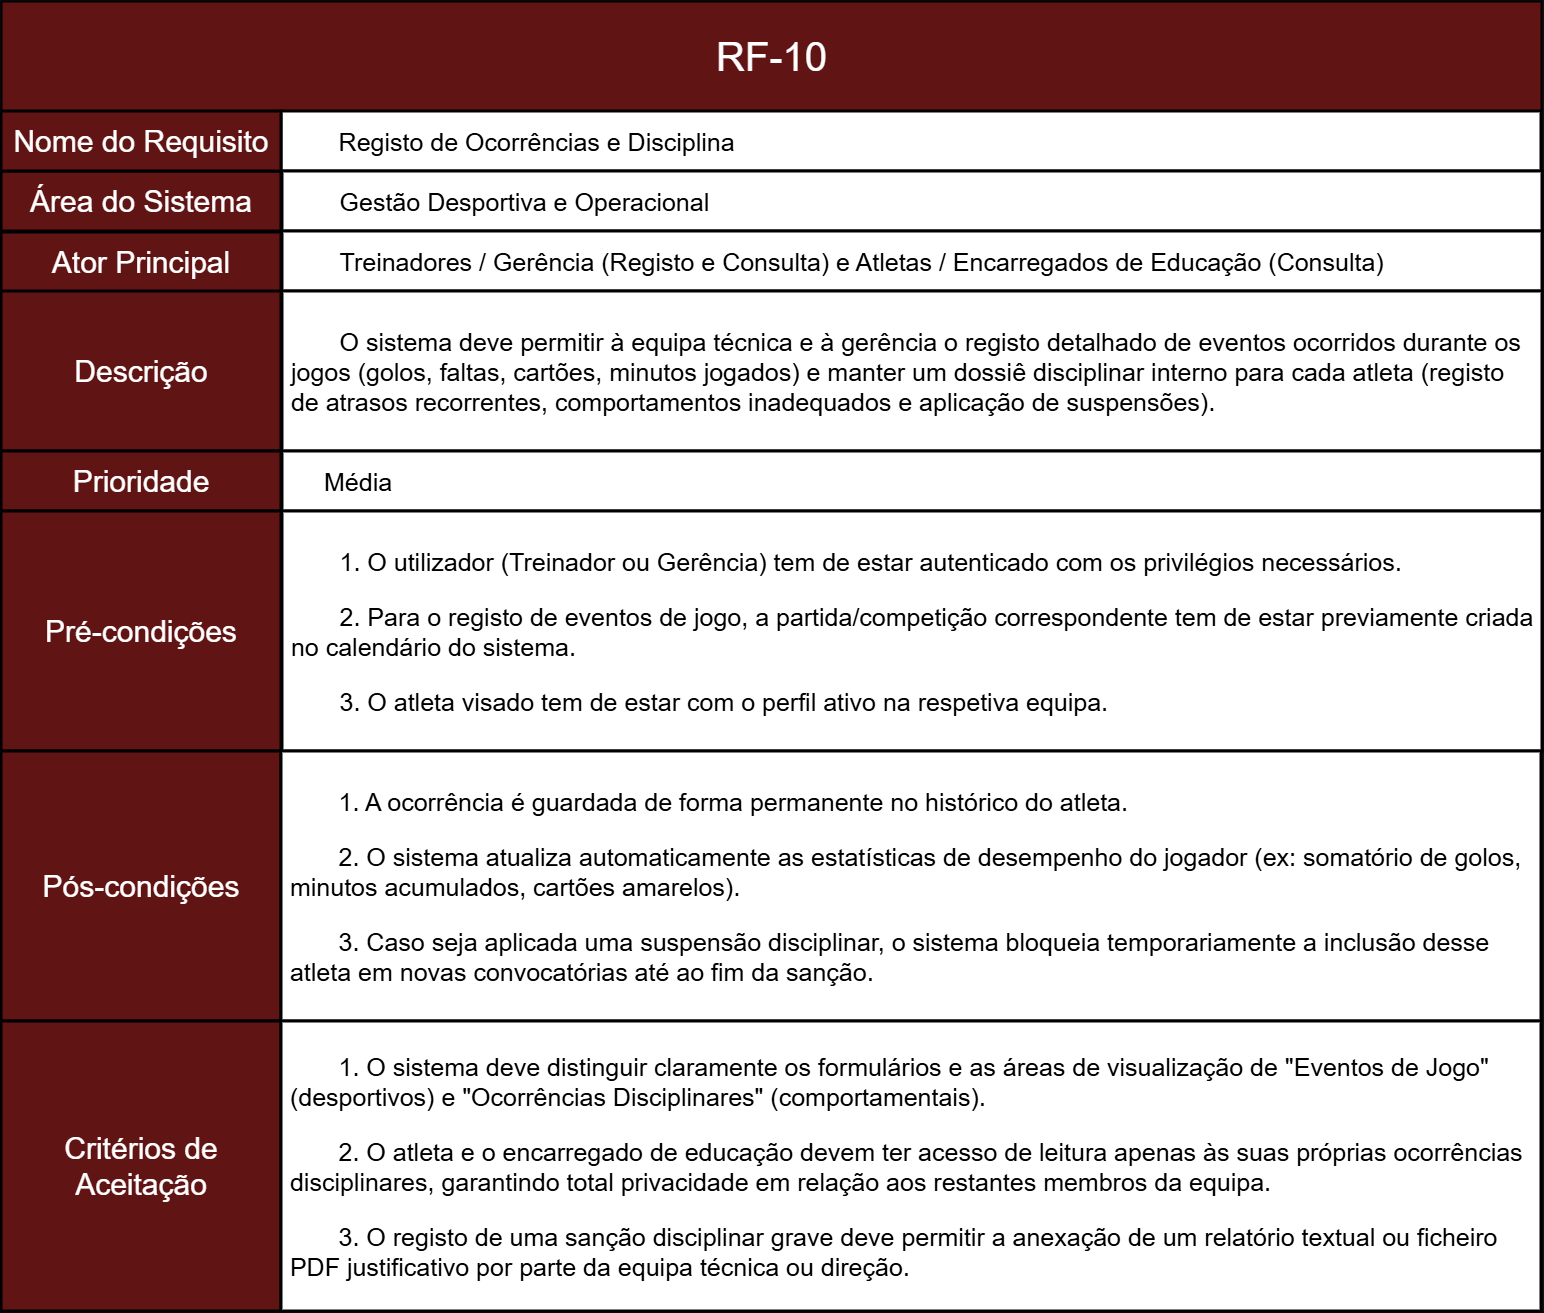

The diagram above was exported from draw.io. Its source (the exported page's mxGraphModel, read from the mxfile embedded in the PNG):
<mxGraphModel dx="3010" dy="2967" grid="1" gridSize="10" guides="1" tooltips="1" connect="1" arrows="1" fold="1" page="1" pageScale="1" pageWidth="827" pageHeight="1169" math="0" shadow="0">
  <root>
    <mxCell id="0" />
    <mxCell id="1" parent="0" />
    <mxCell id="okcL4a1NCTCaSgbpKRQO-2" parent="1" style="rounded=0;whiteSpace=wrap;html=1;fillColor=light-dark(#A20025,#601414);strokeColor=light-dark(#000000,#000000);movable=1;resizable=1;rotatable=1;deletable=1;editable=1;locked=0;connectable=1;strokeWidth=3;align=center;fontColor=default;fontSize=30;" value="Área do Sistema" vertex="1">
      <mxGeometry height="60" width="280" x="210" y="-460" as="geometry" />
    </mxCell>
    <mxCell id="okcL4a1NCTCaSgbpKRQO-4" parent="1" style="rounded=0;whiteSpace=wrap;html=1;fillColor=light-dark(#A20025,#601414);strokeColor=light-dark(#000000,#000000);movable=1;resizable=1;rotatable=1;deletable=1;editable=1;locked=0;connectable=1;strokeWidth=2;" value="" vertex="1">
      <mxGeometry height="110" width="1540" x="210" y="-630" as="geometry" />
    </mxCell>
    <mxCell id="okcL4a1NCTCaSgbpKRQO-5" parent="1" style="text;html=1;whiteSpace=wrap;strokeColor=none;fillColor=none;align=center;verticalAlign=middle;rounded=0;fontSize=40;" value="&lt;span data-path-to-node=&quot;1,1,0,0&quot;&gt;&lt;b data-path-to-node=&quot;1,1,0,0&quot; data-index-in-node=&quot;0&quot;&gt;&lt;/b&gt;&lt;/span&gt;&lt;span data-path-to-node=&quot;1,1,1,0&quot;&gt;RF-10&lt;/span&gt;" vertex="1">
      <mxGeometry height="60" width="385" x="787.5" y="-605" as="geometry" />
    </mxCell>
    <mxCell id="okcL4a1NCTCaSgbpKRQO-6" parent="1" style="rounded=0;whiteSpace=wrap;html=1;fillColor=light-dark(#A20025,#FFFFFF);strokeColor=light-dark(#000000,#000000);strokeWidth=3;fontColor=light-dark(#000000,#000000);align=left;verticalAlign=middle;fontSize=25;" value="&lt;span style=&quot;background-color: transparent;&quot;&gt;&lt;span style=&quot;white-space: pre;&quot;&gt;&#09;&lt;/span&gt;&lt;/span&gt;&lt;span data-path-to-node=&quot;1,3,0,0&quot;&gt;&lt;b data-path-to-node=&quot;1,3,0,0&quot; data-index-in-node=&quot;0&quot;&gt;&lt;/b&gt;&lt;/span&gt;&lt;span data-path-to-node=&quot;1,3,1,0&quot;&gt;Registo de Ocorrências e Disciplina&lt;/span&gt;" vertex="1">
      <mxGeometry height="60" width="1260" x="490" y="-520" as="geometry" />
    </mxCell>
    <mxCell id="ZR-NAflUI1GGsINpZlQH-21" parent="1" style="rounded=0;whiteSpace=wrap;html=1;fillColor=light-dark(#A20025,#FFFFFF);strokeColor=light-dark(#000000,#000000);strokeWidth=3;fontColor=light-dark(#000000,#000000);align=left;verticalAlign=middle;fontSize=25;" value="&lt;span data-path-to-node=&quot;2,2,1,0&quot;&gt;&lt;span style=&quot;white-space: pre;&quot;&gt;&#09;&lt;/span&gt;&lt;/span&gt;&lt;span data-path-to-node=&quot;1,2,0,0&quot;&gt;&lt;b data-path-to-node=&quot;1,2,0,0&quot; data-index-in-node=&quot;0&quot;&gt;&lt;/b&gt;&lt;/span&gt;&lt;span data-path-to-node=&quot;1,2,1,0&quot;&gt;Gestão Desportiva e Operacional&lt;/span&gt;" vertex="1">
      <mxGeometry height="60" width="1260" x="491" y="-460" as="geometry" />
    </mxCell>
    <mxCell id="ZR-NAflUI1GGsINpZlQH-23" parent="1" style="rounded=0;whiteSpace=wrap;html=1;fillColor=light-dark(#A20025,#FFFFFF);strokeColor=light-dark(#000000,#000000);strokeWidth=3;fontColor=light-dark(#000000,#000000);align=left;verticalAlign=middle;fontSize=25;" value="&lt;span data-path-to-node=&quot;1,4,0,0&quot;&gt;&lt;b data-path-to-node=&quot;1,4,0,0&quot; data-index-in-node=&quot;0&quot;&gt;&lt;/b&gt;&lt;/span&gt;&lt;span data-path-to-node=&quot;1,4,1,0&quot;&gt;&lt;span style=&quot;white-space: pre;&quot;&gt;&#09;&lt;/span&gt;&lt;/span&gt;&lt;span data-path-to-node=&quot;1,4,0,0&quot;&gt;&lt;b data-path-to-node=&quot;1,4,0,0&quot; data-index-in-node=&quot;0&quot;&gt;&lt;/b&gt;&lt;/span&gt;&lt;span data-path-to-node=&quot;1,4,1,0&quot;&gt;Treinadores / Gerência (Registo e Consulta) e Atletas / Encarregados de Educação (Consulta)&lt;/span&gt;" vertex="1">
      <mxGeometry height="60" width="1260" x="491" y="-400" as="geometry" />
    </mxCell>
    <mxCell id="ZR-NAflUI1GGsINpZlQH-24" parent="1" style="rounded=0;whiteSpace=wrap;html=1;fillColor=light-dark(#A20025,#FFFFFF);strokeColor=light-dark(#000000,#000000);strokeWidth=3;fontColor=light-dark(#000000,#000000);align=left;verticalAlign=middle;fontSize=25;" value="&lt;span data-path-to-node=&quot;1,5,0,0&quot;&gt;&lt;b data-path-to-node=&quot;1,5,0,0&quot; data-index-in-node=&quot;0&quot;&gt;&lt;/b&gt;&lt;/span&gt;&lt;p data-path-to-node=&quot;1,5,1,0&quot;&gt;&lt;span data-path-to-node=&quot;1,5,0,0&quot;&gt;&lt;b data-path-to-node=&quot;1,5,0,0&quot; data-index-in-node=&quot;0&quot;&gt;&lt;/b&gt;&lt;/span&gt;&lt;span data-path-to-node=&quot;1,5,1,0&quot;&gt;&lt;span style=&quot;white-space: pre;&quot;&gt;&#09;&lt;/span&gt;O sistema deve permitir à equipa técnica e à gerência o registo detalhado de eventos ocorridos durante os&amp;nbsp; &amp;nbsp;jogos (golos, faltas, cartões, minutos jogados) e manter um dossiê disciplinar interno para cada atleta (registo&amp;nbsp; &amp;nbsp;de atrasos recorrentes, comportamentos inadequados e aplicação de suspensões).&lt;/span&gt;&lt;/p&gt;" vertex="1">
      <mxGeometry height="160" width="1260" x="491" y="-340" as="geometry" />
    </mxCell>
    <mxCell id="ZR-NAflUI1GGsINpZlQH-25" parent="1" style="rounded=0;whiteSpace=wrap;html=1;fillColor=light-dark(#A20025,#601414);strokeColor=light-dark(#000000,#000000);movable=1;resizable=1;rotatable=1;deletable=1;editable=1;locked=0;connectable=1;strokeWidth=3;align=center;fontColor=default;fontSize=30;" value="Nome do Requisito" vertex="1">
      <mxGeometry height="60" width="280" x="210" y="-520" as="geometry" />
    </mxCell>
    <mxCell id="ZR-NAflUI1GGsINpZlQH-26" parent="1" style="rounded=0;whiteSpace=wrap;html=1;fillColor=light-dark(#A20025,#601414);strokeColor=light-dark(#000000,#000000);movable=1;resizable=1;rotatable=1;deletable=1;editable=1;locked=0;connectable=1;strokeWidth=3;align=center;fontColor=default;fontSize=30;" value="Ator Principal" vertex="1">
      <mxGeometry height="60" width="280" x="210" y="-399" as="geometry" />
    </mxCell>
    <mxCell id="ZR-NAflUI1GGsINpZlQH-27" parent="1" style="rounded=0;whiteSpace=wrap;html=1;fillColor=light-dark(#A20025,#601414);strokeColor=light-dark(#000000,#000000);movable=1;resizable=1;rotatable=1;deletable=1;editable=1;locked=0;connectable=1;strokeWidth=3;align=center;fontColor=default;fontSize=30;" value="Descrição" vertex="1">
      <mxGeometry height="160" width="280" x="210" y="-340" as="geometry" />
    </mxCell>
    <mxCell id="AP5SMJJWcSOyXMh5wRz--2" edge="1" parent="1" source="ZR-NAflUI1GGsINpZlQH-28" style="edgeStyle=orthogonalEdgeStyle;rounded=0;orthogonalLoop=1;jettySize=auto;html=1;" target="ZR-NAflUI1GGsINpZlQH-33" value="">
      <mxGeometry relative="1" as="geometry" />
    </mxCell>
    <mxCell id="ZR-NAflUI1GGsINpZlQH-28" parent="1" style="rounded=0;whiteSpace=wrap;html=1;fillColor=light-dark(#A20025,#601414);strokeColor=light-dark(#000000,#000000);movable=1;resizable=1;rotatable=1;deletable=1;editable=1;locked=0;connectable=1;strokeWidth=3;align=center;fontColor=default;fontSize=30;" value="Prioridade" vertex="1">
      <mxGeometry height="60" width="280" x="210" y="-180" as="geometry" />
    </mxCell>
    <mxCell id="ZR-NAflUI1GGsINpZlQH-29" parent="1" style="rounded=0;whiteSpace=wrap;html=1;fillColor=light-dark(#A20025,#601414);strokeColor=light-dark(#000000,#000000);movable=1;resizable=1;rotatable=1;deletable=1;editable=1;locked=0;connectable=1;strokeWidth=3;align=center;fontColor=default;fontSize=30;" value="Pré-condições" vertex="1">
      <mxGeometry height="240" width="280" x="210" y="-120" as="geometry" />
    </mxCell>
    <mxCell id="ZR-NAflUI1GGsINpZlQH-30" parent="1" style="rounded=0;whiteSpace=wrap;html=1;fillColor=light-dark(#A20025,#601414);strokeColor=light-dark(#000000,#000000);movable=1;resizable=1;rotatable=1;deletable=1;editable=1;locked=0;connectable=1;strokeWidth=3;align=center;fontColor=default;fontSize=30;" value="Pós-condições" vertex="1">
      <mxGeometry height="270" width="280" x="210" y="120" as="geometry" />
    </mxCell>
    <mxCell id="ZR-NAflUI1GGsINpZlQH-31" parent="1" style="rounded=0;whiteSpace=wrap;html=1;fillColor=light-dark(#A20025,#601414);strokeColor=light-dark(#000000,#000000);movable=1;resizable=1;rotatable=1;deletable=1;editable=1;locked=0;connectable=1;strokeWidth=3;align=center;fontColor=default;fontSize=30;" value="Critérios de Aceitação" vertex="1">
      <mxGeometry height="290" width="280" x="210" y="390" as="geometry" />
    </mxCell>
    <mxCell id="ZR-NAflUI1GGsINpZlQH-32" parent="1" style="rounded=0;whiteSpace=wrap;html=1;fillColor=light-dark(#A20025,#FFFFFF);strokeColor=light-dark(#000000,#000000);strokeWidth=3;fontColor=light-dark(#000000,#000000);align=left;verticalAlign=middle;fontSize=25;" value="&lt;blockquote style=&quot;margin: 0 0 0 40px; border: none; padding: 0px;&quot;&gt;&lt;span data-path-to-node=&quot;1,6,0,0&quot;&gt;&lt;b data-path-to-node=&quot;1,6,0,0&quot; data-index-in-node=&quot;0&quot;&gt;&lt;/b&gt;&lt;/span&gt;&lt;span data-path-to-node=&quot;1,6,1,0&quot;&gt;Média&lt;/span&gt;&lt;/blockquote&gt;" vertex="1">
      <mxGeometry height="60" width="1260" x="491" y="-180" as="geometry" />
    </mxCell>
    <mxCell id="ZR-NAflUI1GGsINpZlQH-33" parent="1" style="rounded=0;whiteSpace=wrap;html=1;fillColor=light-dark(#A20025,#FFFFFF);strokeColor=light-dark(#000000,#000000);strokeWidth=3;fontColor=light-dark(#000000,#000000);align=left;verticalAlign=middle;fontSize=25;" value="&lt;p data-path-to-node=&quot;1,7,1,0&quot;&gt;&lt;span style=&quot;white-space: pre;&quot;&gt;&#09;&lt;/span&gt;1. O utilizador (Treinador ou Gerência) tem de estar autenticado com os privilégios necessários.&lt;/p&gt;&lt;p data-path-to-node=&quot;1,7,1,2&quot;&gt;&lt;span style=&quot;white-space: pre;&quot;&gt;&#09;&lt;/span&gt;2. Para o registo de eventos de jogo, a partida/competição correspondente tem de estar previamente criada&amp;nbsp; &amp;nbsp;no calendário do sistema.&lt;/p&gt;&lt;p data-path-to-node=&quot;1,7,1,4&quot;&gt;&lt;span style=&quot;white-space: pre;&quot;&gt;&#09;&lt;/span&gt;3. O atleta visado tem de estar com o perfil ativo na respetiva equipa.&lt;/p&gt;" vertex="1">
      <mxGeometry height="240" width="1260" x="491" y="-120" as="geometry" />
    </mxCell>
    <mxCell id="ZR-NAflUI1GGsINpZlQH-34" parent="1" style="rounded=0;whiteSpace=wrap;html=1;fillColor=light-dark(#A20025,#FFFFFF);strokeColor=light-dark(#000000,#000000);strokeWidth=3;fontColor=light-dark(#000000,#000000);align=left;verticalAlign=middle;fontSize=25;" value="&lt;div&gt;&lt;span data-path-to-node=&quot;1,8,0,0&quot;&gt;&lt;b data-path-to-node=&quot;1,8,0,0&quot; data-index-in-node=&quot;0&quot;&gt;&lt;/b&gt;&lt;/span&gt;&lt;p data-path-to-node=&quot;1,8,1,0&quot;&gt;&lt;span style=&quot;white-space: pre;&quot;&gt;&#09;&lt;/span&gt;1. A ocorrência é guardada de forma permanente no histórico do atleta.&lt;/p&gt;&lt;p data-path-to-node=&quot;1,8,1,2&quot;&gt;&lt;span style=&quot;white-space: pre;&quot;&gt;&#09;&lt;/span&gt;2. O sistema atualiza automaticamente as estatísticas de desempenho do jogador (ex: somatório de golos,&amp;nbsp; &amp;nbsp;minutos acumulados, cartões amarelos).&lt;/p&gt;&lt;p data-path-to-node=&quot;1,8,1,4&quot;&gt;&lt;span style=&quot;white-space: pre;&quot;&gt;&#09;&lt;/span&gt;3. Caso seja aplicada uma suspensão disciplinar, o sistema bloqueia temporariamente a inclusão desse&amp;nbsp; &amp;nbsp;atleta em novas convocatórias até ao fim da sanção.&lt;/p&gt;&lt;/div&gt;" vertex="1">
      <mxGeometry height="270" width="1260" x="490" y="120" as="geometry" />
    </mxCell>
    <mxCell id="ZR-NAflUI1GGsINpZlQH-35" parent="1" style="rounded=0;whiteSpace=wrap;html=1;fillColor=light-dark(#A20025,#FFFFFF);strokeColor=light-dark(#000000,#000000);strokeWidth=3;fontColor=light-dark(#000000,#000000);align=left;verticalAlign=middle;fontSize=25;" value="&lt;p data-path-to-node=&quot;1,9,1,0&quot;&gt;&lt;span style=&quot;white-space: pre;&quot;&gt;&#09;&lt;/span&gt;1. O sistema deve distinguir claramente os formulários e as áreas de visualização de &quot;Eventos de Jogo&quot;&amp;nbsp; &amp;nbsp;(desportivos) e &quot;Ocorrências Disciplinares&quot; (comportamentais).&lt;/p&gt;&lt;p data-path-to-node=&quot;1,9,1,2&quot;&gt;&lt;span style=&quot;white-space: pre;&quot;&gt;&#09;&lt;/span&gt;2. O atleta e o encarregado de educação devem ter acesso de leitura apenas às suas próprias ocorrências&amp;nbsp; &amp;nbsp;disciplinares, garantindo total privacidade em relação aos restantes membros da equipa.&lt;/p&gt;&lt;p data-path-to-node=&quot;1,9,1,4&quot;&gt;&lt;span style=&quot;white-space: pre;&quot;&gt;&#09;&lt;/span&gt;3. O registo de uma sanção disciplinar grave deve permitir a anexação de um relatório textual ou ficheiro&amp;nbsp; &amp;nbsp;PDF justificativo por parte da equipa técnica ou direção.&lt;/p&gt;" vertex="1">
      <mxGeometry height="290" width="1260" x="490" y="390" as="geometry" />
    </mxCell>
  </root>
</mxGraphModel>